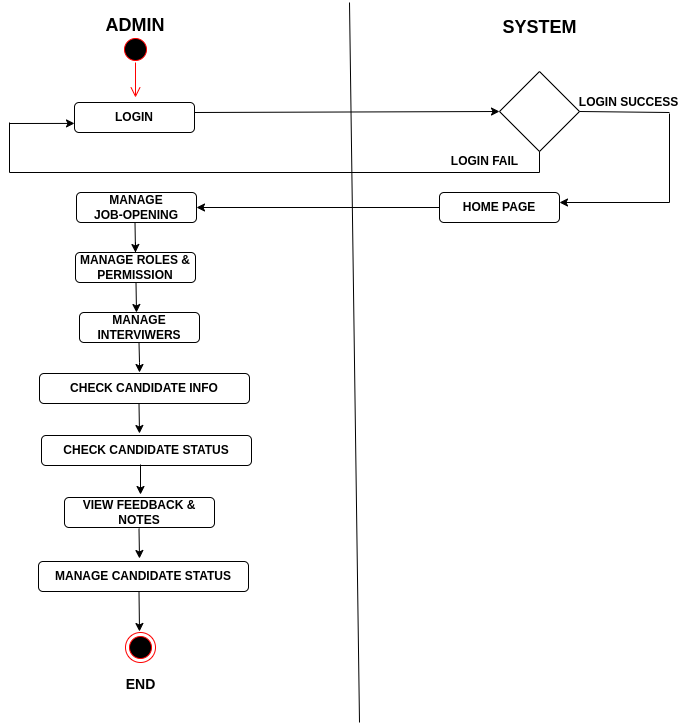

The diagram above was exported from draw.io. Its source (the exported page's mxGraphModel, read from the mxfile embedded in the PNG):
<mxGraphModel dx="796" dy="493" grid="1" gridSize="10" guides="1" tooltips="1" connect="1" arrows="1" fold="1" page="1" pageScale="1" pageWidth="827" pageHeight="1169" math="0" shadow="0">
  <root>
    <mxCell id="0" />
    <mxCell id="1" parent="0" />
    <mxCell id="DDGTXTFWQWoWqFoz3VXF-1" value="" style="ellipse;html=1;shape=startState;fillColor=#000000;strokeColor=#ff0000;" parent="1" vertex="1">
      <mxGeometry x="161" y="32" width="30" height="30" as="geometry" />
    </mxCell>
    <mxCell id="DDGTXTFWQWoWqFoz3VXF-2" value="" style="edgeStyle=orthogonalEdgeStyle;html=1;verticalAlign=bottom;endArrow=open;endSize=8;strokeColor=#ff0000;rounded=0;exitX=0.5;exitY=1;exitDx=0;exitDy=0;" parent="1" edge="1">
      <mxGeometry relative="1" as="geometry">
        <mxPoint x="176" y="95" as="targetPoint" />
        <mxPoint x="176" y="60" as="sourcePoint" />
      </mxGeometry>
    </mxCell>
    <mxCell id="DDGTXTFWQWoWqFoz3VXF-4" value="&lt;b&gt;HOME PAGE&lt;/b&gt;" style="rounded=1;whiteSpace=wrap;html=1;" parent="1" vertex="1">
      <mxGeometry x="480" y="190" width="120" height="30" as="geometry" />
    </mxCell>
    <mxCell id="DDGTXTFWQWoWqFoz3VXF-5" value="&lt;b&gt;LOGIN&lt;/b&gt;" style="rounded=1;whiteSpace=wrap;html=1;" parent="1" vertex="1">
      <mxGeometry x="115" y="100" width="120" height="30" as="geometry" />
    </mxCell>
    <mxCell id="DDGTXTFWQWoWqFoz3VXF-6" value="" style="endArrow=none;html=1;rounded=0;" parent="1" edge="1">
      <mxGeometry width="50" height="50" relative="1" as="geometry">
        <mxPoint x="400" y="720" as="sourcePoint" />
        <mxPoint x="390" as="targetPoint" />
      </mxGeometry>
    </mxCell>
    <mxCell id="DDGTXTFWQWoWqFoz3VXF-7" value="&lt;b&gt;&lt;font style=&quot;font-size: 18px&quot;&gt;ADMIN&lt;/font&gt;&lt;/b&gt;" style="text;html=1;strokeColor=none;fillColor=none;align=center;verticalAlign=middle;whiteSpace=wrap;rounded=0;" parent="1" vertex="1">
      <mxGeometry x="146" y="8" width="60" height="30" as="geometry" />
    </mxCell>
    <mxCell id="DDGTXTFWQWoWqFoz3VXF-8" value="&lt;b&gt;&lt;font style=&quot;font-size: 18px&quot;&gt;SYSTEM&lt;/font&gt;&lt;/b&gt;" style="text;html=1;align=center;verticalAlign=middle;resizable=0;points=[];autosize=1;strokeColor=none;fillColor=none;" parent="1" vertex="1">
      <mxGeometry x="535" y="15" width="90" height="20" as="geometry" />
    </mxCell>
    <mxCell id="DDGTXTFWQWoWqFoz3VXF-10" value="" style="rhombus;whiteSpace=wrap;html=1;" parent="1" vertex="1">
      <mxGeometry x="540" y="69" width="80" height="80" as="geometry" />
    </mxCell>
    <mxCell id="DDGTXTFWQWoWqFoz3VXF-11" value="" style="endArrow=classic;html=1;rounded=0;entryX=0;entryY=0.5;entryDx=0;entryDy=0;" parent="1" target="DDGTXTFWQWoWqFoz3VXF-10" edge="1">
      <mxGeometry width="50" height="50" relative="1" as="geometry">
        <mxPoint x="235" y="110" as="sourcePoint" />
        <mxPoint x="530" y="110" as="targetPoint" />
      </mxGeometry>
    </mxCell>
    <mxCell id="DDGTXTFWQWoWqFoz3VXF-12" value="" style="endArrow=none;html=1;rounded=0;" parent="1" edge="1">
      <mxGeometry width="50" height="50" relative="1" as="geometry">
        <mxPoint x="620" y="109" as="sourcePoint" />
        <mxPoint x="710" y="110" as="targetPoint" />
      </mxGeometry>
    </mxCell>
    <mxCell id="DDGTXTFWQWoWqFoz3VXF-14" value="" style="endArrow=none;html=1;rounded=0;" parent="1" edge="1">
      <mxGeometry width="50" height="50" relative="1" as="geometry">
        <mxPoint x="710" y="111" as="sourcePoint" />
        <mxPoint x="710" y="200" as="targetPoint" />
      </mxGeometry>
    </mxCell>
    <mxCell id="DDGTXTFWQWoWqFoz3VXF-17" value="" style="endArrow=classic;html=1;rounded=0;" parent="1" edge="1">
      <mxGeometry width="50" height="50" relative="1" as="geometry">
        <mxPoint x="710" y="200" as="sourcePoint" />
        <mxPoint x="600" y="200" as="targetPoint" />
      </mxGeometry>
    </mxCell>
    <mxCell id="DDGTXTFWQWoWqFoz3VXF-22" value="" style="endArrow=none;html=1;rounded=0;" parent="1" edge="1">
      <mxGeometry width="50" height="50" relative="1" as="geometry">
        <mxPoint x="580" y="170" as="sourcePoint" />
        <mxPoint x="580" y="149" as="targetPoint" />
      </mxGeometry>
    </mxCell>
    <mxCell id="DDGTXTFWQWoWqFoz3VXF-23" value="" style="endArrow=none;html=1;rounded=0;" parent="1" edge="1">
      <mxGeometry width="50" height="50" relative="1" as="geometry">
        <mxPoint x="50" y="170" as="sourcePoint" />
        <mxPoint x="580" y="170" as="targetPoint" />
      </mxGeometry>
    </mxCell>
    <mxCell id="DDGTXTFWQWoWqFoz3VXF-24" value="" style="endArrow=none;html=1;rounded=0;" parent="1" edge="1">
      <mxGeometry width="50" height="50" relative="1" as="geometry">
        <mxPoint x="50" y="170" as="sourcePoint" />
        <mxPoint x="50" y="120" as="targetPoint" />
      </mxGeometry>
    </mxCell>
    <mxCell id="DDGTXTFWQWoWqFoz3VXF-25" value="" style="endArrow=classic;html=1;rounded=0;" parent="1" edge="1">
      <mxGeometry width="50" height="50" relative="1" as="geometry">
        <mxPoint x="50" y="121" as="sourcePoint" />
        <mxPoint x="115" y="120.91999999999996" as="targetPoint" />
      </mxGeometry>
    </mxCell>
    <mxCell id="DDGTXTFWQWoWqFoz3VXF-28" value="&lt;b&gt;MANAGE&lt;br&gt;JOB-OPENING&lt;br&gt;&lt;/b&gt;" style="rounded=1;whiteSpace=wrap;html=1;" parent="1" vertex="1">
      <mxGeometry x="117" y="190" width="120" height="30" as="geometry" />
    </mxCell>
    <mxCell id="DDGTXTFWQWoWqFoz3VXF-29" value="" style="endArrow=classic;html=1;rounded=0;exitX=0;exitY=0.5;exitDx=0;exitDy=0;entryX=1;entryY=0.5;entryDx=0;entryDy=0;" parent="1" source="DDGTXTFWQWoWqFoz3VXF-4" target="DDGTXTFWQWoWqFoz3VXF-28" edge="1">
      <mxGeometry width="50" height="50" relative="1" as="geometry">
        <mxPoint x="470" y="205" as="sourcePoint" />
        <mxPoint x="240" y="205" as="targetPoint" />
      </mxGeometry>
    </mxCell>
    <mxCell id="DDGTXTFWQWoWqFoz3VXF-30" value="&lt;b&gt;LOGIN SUCCESS&lt;/b&gt;" style="text;html=1;align=center;verticalAlign=middle;resizable=0;points=[];autosize=1;strokeColor=none;fillColor=none;" parent="1" vertex="1">
      <mxGeometry x="614" y="90" width="110" height="20" as="geometry" />
    </mxCell>
    <mxCell id="DDGTXTFWQWoWqFoz3VXF-32" value="&lt;b&gt;LOGIN FAIL&lt;/b&gt;" style="text;html=1;align=center;verticalAlign=middle;resizable=0;points=[];autosize=1;strokeColor=none;fillColor=none;" parent="1" vertex="1">
      <mxGeometry x="485" y="149" width="80" height="20" as="geometry" />
    </mxCell>
    <mxCell id="DDGTXTFWQWoWqFoz3VXF-38" style="edgeStyle=orthogonalEdgeStyle;rounded=0;orthogonalLoop=1;jettySize=auto;html=1;exitX=0.5;exitY=0;exitDx=0;exitDy=0;" parent="1" source="DDGTXTFWQWoWqFoz3VXF-33" edge="1">
      <mxGeometry relative="1" as="geometry">
        <mxPoint x="176" y="260" as="targetPoint" />
        <Array as="points">
          <mxPoint x="176" y="240" />
          <mxPoint x="176" y="240" />
        </Array>
      </mxGeometry>
    </mxCell>
    <mxCell id="DDGTXTFWQWoWqFoz3VXF-33" value="&lt;b&gt;MANAGE ROLES &amp;amp; PERMISSION&lt;br&gt;&lt;/b&gt;" style="rounded=1;whiteSpace=wrap;html=1;" parent="1" vertex="1">
      <mxGeometry x="116" y="250" width="120" height="30" as="geometry" />
    </mxCell>
    <mxCell id="DDGTXTFWQWoWqFoz3VXF-34" value="&lt;b&gt;MANAGE INTERVIWERS&lt;br&gt;&lt;/b&gt;" style="rounded=1;whiteSpace=wrap;html=1;" parent="1" vertex="1">
      <mxGeometry x="120" y="310" width="120" height="30" as="geometry" />
    </mxCell>
    <mxCell id="DDGTXTFWQWoWqFoz3VXF-37" value="" style="endArrow=classic;html=1;rounded=0;" parent="1" edge="1">
      <mxGeometry width="50" height="50" relative="1" as="geometry">
        <mxPoint x="175.5" y="220" as="sourcePoint" />
        <mxPoint x="176" y="250" as="targetPoint" />
      </mxGeometry>
    </mxCell>
    <mxCell id="DDGTXTFWQWoWqFoz3VXF-40" value="" style="endArrow=classic;html=1;rounded=0;" parent="1" edge="1">
      <mxGeometry width="50" height="50" relative="1" as="geometry">
        <mxPoint x="176.5" y="280" as="sourcePoint" />
        <mxPoint x="177" y="310" as="targetPoint" />
      </mxGeometry>
    </mxCell>
    <mxCell id="DDGTXTFWQWoWqFoz3VXF-42" value="" style="endArrow=classic;html=1;rounded=0;" parent="1" edge="1">
      <mxGeometry width="50" height="50" relative="1" as="geometry">
        <mxPoint x="179.5" y="401" as="sourcePoint" />
        <mxPoint x="180" y="431" as="targetPoint" />
      </mxGeometry>
    </mxCell>
    <mxCell id="DDGTXTFWQWoWqFoz3VXF-43" value="" style="endArrow=classic;html=1;rounded=0;" parent="1" edge="1">
      <mxGeometry width="50" height="50" relative="1" as="geometry">
        <mxPoint x="179.5" y="340" as="sourcePoint" />
        <mxPoint x="180" y="370" as="targetPoint" />
        <Array as="points">
          <mxPoint x="180" y="360" />
        </Array>
      </mxGeometry>
    </mxCell>
    <mxCell id="DDGTXTFWQWoWqFoz3VXF-45" value="&lt;b&gt;CHECK CANDIDATE INFO&lt;/b&gt;" style="rounded=1;whiteSpace=wrap;html=1;" parent="1" vertex="1">
      <mxGeometry x="80" y="371" width="210" height="30" as="geometry" />
    </mxCell>
    <mxCell id="DDGTXTFWQWoWqFoz3VXF-49" value="&lt;b&gt;MANAGE CANDIDATE STATUS&lt;/b&gt;" style="rounded=1;whiteSpace=wrap;html=1;" parent="1" vertex="1">
      <mxGeometry x="79" y="559" width="210" height="30" as="geometry" />
    </mxCell>
    <mxCell id="DDGTXTFWQWoWqFoz3VXF-53" value="" style="endArrow=classic;html=1;rounded=0;" parent="1" edge="1">
      <mxGeometry width="50" height="50" relative="1" as="geometry">
        <mxPoint x="179.5" y="526" as="sourcePoint" />
        <mxPoint x="180" y="556" as="targetPoint" />
      </mxGeometry>
    </mxCell>
    <mxCell id="DDGTXTFWQWoWqFoz3VXF-55" value="&lt;b&gt;VIEW FEEDBACK &amp;amp; NOTES&lt;/b&gt;" style="rounded=1;whiteSpace=wrap;html=1;" parent="1" vertex="1">
      <mxGeometry x="105" y="495" width="150" height="30" as="geometry" />
    </mxCell>
    <mxCell id="DDGTXTFWQWoWqFoz3VXF-66" value="" style="endArrow=classic;html=1;rounded=0;" parent="1" edge="1">
      <mxGeometry width="50" height="50" relative="1" as="geometry">
        <mxPoint x="179.5" y="589" as="sourcePoint" />
        <mxPoint x="180" y="629" as="targetPoint" />
      </mxGeometry>
    </mxCell>
    <mxCell id="DDGTXTFWQWoWqFoz3VXF-68" value="" style="ellipse;html=1;shape=endState;fillColor=#000000;strokeColor=#ff0000;" parent="1" vertex="1">
      <mxGeometry x="166" y="630" width="30" height="30" as="geometry" />
    </mxCell>
    <mxCell id="DDGTXTFWQWoWqFoz3VXF-69" value="&lt;b&gt;&lt;font style=&quot;font-size: 14px&quot;&gt;END&lt;/font&gt;&lt;/b&gt;" style="text;html=1;align=center;verticalAlign=middle;resizable=0;points=[];autosize=1;strokeColor=none;fillColor=none;" parent="1" vertex="1">
      <mxGeometry x="156" y="672" width="50" height="20" as="geometry" />
    </mxCell>
    <mxCell id="tDMfEj_ZET0Rg6Cm2fnH-2" value="&lt;b&gt;CHECK CANDIDATE STATUS&lt;/b&gt;" style="rounded=1;whiteSpace=wrap;html=1;" vertex="1" parent="1">
      <mxGeometry x="82" y="433" width="210" height="30" as="geometry" />
    </mxCell>
    <mxCell id="tDMfEj_ZET0Rg6Cm2fnH-4" value="" style="endArrow=classic;html=1;rounded=0;" edge="1" parent="1">
      <mxGeometry width="50" height="50" relative="1" as="geometry">
        <mxPoint x="181" y="462" as="sourcePoint" />
        <mxPoint x="181" y="492" as="targetPoint" />
      </mxGeometry>
    </mxCell>
  </root>
</mxGraphModel>